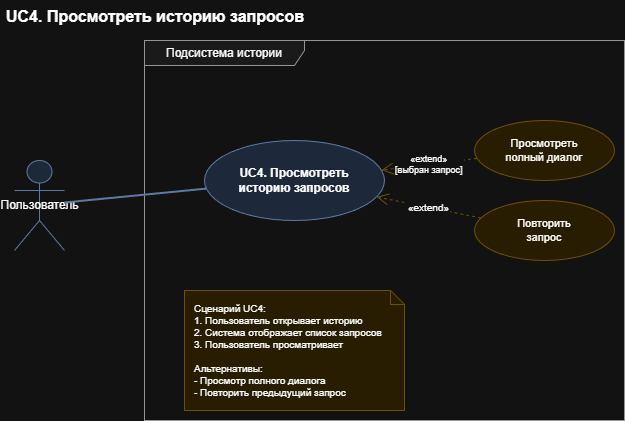

The diagram above was exported from draw.io. Its source (the exported page's mxGraphModel, read from the mxfile embedded in the PNG):
<mxGraphModel dx="1426" dy="788" grid="1" gridSize="10" guides="1" tooltips="1" connect="1" arrows="1" fold="1" page="1" pageScale="1" pageWidth="800" pageHeight="500" background="#ffffff" math="0" shadow="0">
  <root>
    <mxCell id="0" />
    <mxCell id="1" parent="0" />
    <mxCell id="title" parent="1" style="text;html=1;fontSize=16;fontStyle=1;fillColor=none;strokeColor=none;" value="UC4. Просмотреть историю запросов" vertex="1">
      <mxGeometry height="30" width="350" x="40" y="20" as="geometry" />
    </mxCell>
    <mxCell id="sys" parent="1" style="shape=umlFrame;whiteSpace=wrap;html=1;width=160;height=25;fillColor=#f5f5f5;strokeColor=#666666;" value="Подсистема истории" vertex="1">
      <mxGeometry height="380" width="480" x="180" y="60" as="geometry" />
    </mxCell>
    <mxCell id="actor" parent="1" style="shape=umlActor;html=1;fillColor=#dae8fc;strokeColor=#6c8ebf;" value="Пользователь" vertex="1">
      <mxGeometry height="90" width="50" x="50" y="180" as="geometry" />
    </mxCell>
    <mxCell id="main_uc" parent="1" style="ellipse;whiteSpace=wrap;html=1;fillColor=#dae8fc;strokeColor=#6c8ebf;fontSize=12;fontStyle=1;" value="UC4. Просмотреть&#10;историю запросов" vertex="1">
      <mxGeometry height="80" width="180" x="240" y="160" as="geometry" />
    </mxCell>
    <mxCell id="main_link" edge="1" parent="1" source="actor" style="endArrow=none;html=1;strokeColor=#6c8ebf;strokeWidth=2;" target="main_uc">
      <mxGeometry relative="1" as="geometry" />
    </mxCell>
    <mxCell id="ext_view" parent="1" style="ellipse;whiteSpace=wrap;html=1;fillColor=#fff2cc;strokeColor=#d6b656;fontSize=11;" value="Просмотреть&#10;полный диалог" vertex="1">
      <mxGeometry height="60" width="140" x="510" y="140" as="geometry" />
    </mxCell>
    <mxCell id="ext_view_link" edge="1" parent="1" source="ext_view" style="dashed=1;endArrow=open;endSize=10;strokeColor=#d6b656;fontSize=9;" target="main_uc" value="«extend»&#10;[выбран запрос]">
      <mxGeometry relative="1" as="geometry" />
    </mxCell>
    <mxCell id="ext_repeat" parent="1" style="ellipse;whiteSpace=wrap;html=1;fillColor=#fff2cc;strokeColor=#d6b656;fontSize=11;" value="Повторить&#10;запрос" vertex="1">
      <mxGeometry height="60" width="140" x="510" y="220" as="geometry" />
    </mxCell>
    <mxCell id="ext_repeat_link" edge="1" parent="1" source="ext_repeat" style="dashed=1;endArrow=open;endSize=10;strokeColor=#d6b656;fontSize=10;" target="main_uc" value="«extend»">
      <mxGeometry relative="1" as="geometry" />
    </mxCell>
    <mxCell id="scenario" parent="1" style="shape=note;whiteSpace=wrap;html=1;size=14;align=left;spacingLeft=8;fillColor=#fff2cc;strokeColor=#d6b656;fontSize=10;" value="Сценарий UC4:&#10;1. Пользователь открывает историю&#10;2. Система отображает список запросов&#10;3. Пользователь просматривает&#10;&#10;Альтернативы:&#10;- Просмотр полного диалога&#10;- Повторить предыдущий запрос" vertex="1">
      <mxGeometry height="120" width="220" x="220" y="310" as="geometry" />
    </mxCell>
  </root>
</mxGraphModel>